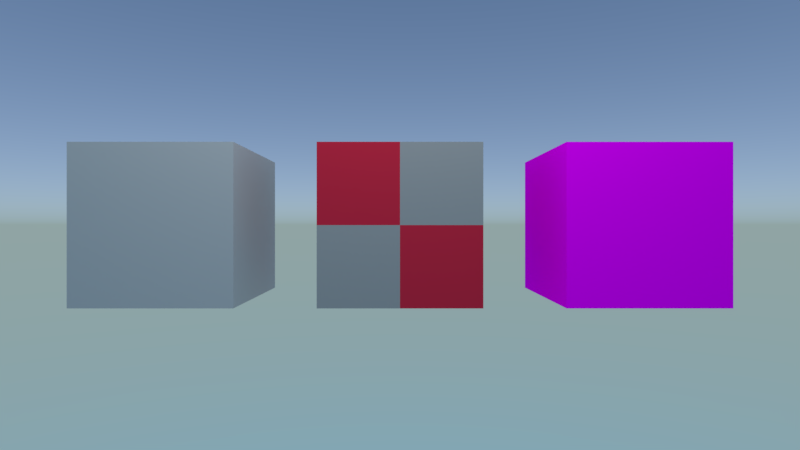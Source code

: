 # Source: material_params.blend  (saved by Blender 3.3.6; exported with 4.5.12 LTS)
import bpy
from mathutils import Matrix  # noqa: F401  (used for matrix-valued properties, if any)

bpy.ops.wm.read_factory_settings(use_empty=True)
scene = bpy.context.scene
scene.name = 'Scene'

# ---- collections
col_collection_1 = bpy.data.collections.new('Collection 1'); scene.collection.children.link(col_collection_1)

# ---- materials (node trees are filled in below, after node groups)
mat_material_2 = bpy.data.materials.new('Material.2')
mat_material_2.alpha_threshold = 0.0
mat_material_2.use_transparent_shadow = False
mat_material_2.roughness = 0.5
mat_material_2.line_color = (0.0, 0.0, 0.0, 1.0)
mat_material_1 = bpy.data.materials.new('Material.1')
mat_material_1.alpha_threshold = 0.0
mat_material_1.use_transparent_shadow = False
mat_material_1.roughness = 0.5
mat_material_1.line_color = (0.0, 0.0, 0.0, 1.0)
mat_material_3 = bpy.data.materials.new('Material.3')
mat_material_3.alpha_threshold = 0.0
mat_material_3.use_transparent_shadow = False
mat_material_3.roughness = 0.5
mat_material_3.line_color = (0.0, 0.0, 0.0, 1.0)

# ---- material node trees
mat_material_2.use_nodes = True; mat_material_2.node_tree.nodes.clear()
_N = mat_material_2.node_tree.nodes; _L = mat_material_2.node_tree.links
n0 = _N.new('ShaderNodeValue'); n0.name = 'Value'; n0.location = (-300, 200)
n0.outputs[0].default_value = 2.0
n1 = _N.new('ShaderNodeTexChecker'); n1.name = 'Checker Texture'; n1.location = (-120, 200)
n1.inputs[1].default_value = (0.624, 0.02416, 0.05613, 1.0)
n1.inputs[2].default_value = (0.3515, 0.3515, 0.3515, 1.0)
n2 = _N.new('ShaderNodeBsdfDiffuse'); n2.name = 'Diffuse BSDF'; n2.location = (60, 200)
n3 = _N.new('ShaderNodeOutputMaterial'); n3.name = 'Material Output'; n3.location = (240, 200)
_L.new(n2.outputs[0], n3.inputs[0])
_L.new(n1.outputs[0], n2.inputs[0])
_L.new(n0.outputs[0], n1.inputs[3])
n3.is_active_output = True
mat_material_1.use_nodes = True; mat_material_1.node_tree.nodes.clear()
_N = mat_material_1.node_tree.nodes; _L = mat_material_1.node_tree.links
n0 = _N.new('ShaderNodeOutputMaterial'); n0.name = 'Material Output'; n0.location = (300, 400)
n1 = _N.new('ShaderNodeBsdfDiffuse'); n1.name = 'Diffuse BSDF'; n1.location = (100, 400)
n2 = _N.new('ShaderNodeRGB'); n2.name = 'RGB'; n2.location = (-100, 400)
n2.outputs[0].default_value = (0.4919, 0.4919, 0.4919, 1.0)
_L.new(n1.outputs[0], n0.inputs[0])
_L.new(n2.outputs[0], n1.inputs[0])
n0.is_active_output = True
mat_material_3.use_nodes = True; mat_material_3.node_tree.nodes.clear()
_N = mat_material_3.node_tree.nodes; _L = mat_material_3.node_tree.links
n0 = _N.new('ShaderNodeTexImage'); n0.name = 'Image Texture'; n0.location = (-200, 300)
n0.width = 209
n1 = _N.new('ShaderNodeBsdfDiffuse'); n1.name = 'Diffuse BSDF'; n1.location = (80, 300)
n2 = _N.new('ShaderNodeOutputMaterial'); n2.name = 'Material Output'; n2.location = (300, 300)
_L.new(n1.outputs[0], n2.inputs[0])
_L.new(n0.outputs[0], n1.inputs[0])
n2.is_active_output = True

# ---- world
world_world = bpy.data.worlds.new('World'); scene.world = world_world
world_world.use_nodes = True; world_world.node_tree.nodes.clear()
_N = world_world.node_tree.nodes; _L = world_world.node_tree.links
n0 = _N.new('ShaderNodeOutputWorld'); n0.name = 'World Output'; n0.location = (300, 300)
n1 = _N.new('ShaderNodeBackground'); n1.name = 'Background'; n1.location = (10, 300)
n1.inputs[1].default_value = 2.0
n2 = _N.new('ShaderNodeTexSky'); n2.name = 'Sky Texture'; n2.location = (-190, 280)
n2.sky_type = 'HOSEK_WILKIE'
_L.new(n1.outputs[0], n0.inputs[0])
_L.new(n2.outputs[0], n1.inputs[0])
n0.is_active_output = True
world_world.color = (0.05088, 0.05088, 0.05088)
world_world.use_sun_shadow = False
world_world.sun_shadow_jitter_overblur = 0.0
world_world.cycles.sampling_method = 'MANUAL'

# ---- cameras
cam_camera = bpy.data.cameras.new('Camera')
cam_camera.clip_end = 100.0
cam_camera.lens = 20.0
cam_camera.sensor_width = 32.0
cam_camera.sensor_height = 18.0
cam_camera.ortho_scale = 7.314
cam_camera.dof.focus_distance = 0.0
cam_camera.dof.aperture_fstop = 128.0

# ---- lights
light_point = bpy.data.lights.new('Point', 'POINT')
light_point.transmission_factor = 0.0
light_point.energy = 1000.0
light_point.shadow_soft_size = 0.25
light_point.shadow_maximum_resolution = 0.006
light_point.use_absolute_resolution = True

# ---- meshes
me_cube_002 = bpy.data.meshes.new('Cube.002')
me_cube_002.from_pydata([(1.0, 1.0, -1.0), (1.0, -1.0, -1.0), (-1.0, -1.0, -1.0), (-1.0, 1.0, -1.0), (1.0, 1.0, 1.0), (1.0, -1.0, 1.0), (-1.0, -1.0, 1.0), (-1.0, 1.0, 1.0)], [], [(0, 1, 2, 3), (4, 7, 6, 5), (0, 4, 5, 1), (1, 5, 6, 2), (2, 6, 7, 3), (4, 0, 3, 7)])
_uv = me_cube_002.uv_layers.new(name='UVMap')
_uv.uv.foreach_set('vector', [1.0, 0.0, 1.0, 1.0, 0.0, 1.0, 0.0, 0.0, 1.0, 0.0, 1.0, 1.0, 0.0, 1.0, 0.0, 0.0, 1.0, 0.0, 1.0, 1.0, 0.0, 1.0, 0.0, 0.0, 1.0, 0.0, 1.0, 1.0, 0.0, 1.0, 0.0, 0.0, 1.0, 0.0, 1.0, 1.0, 0.0, 1.0, 0.0, 0.0, 1.0, 0.0, 1.0, 1.0, 0.0, 1.0, 0.0, 0.0])
me_cube_002.materials.append(mat_material_2)
me_cube_002.use_remesh_preserve_volume = False
me_cube_002.use_remesh_preserve_attributes = False
me_cube_002.use_mirror_vertex_groups = False
me_cube_002.update()
me_cube_001 = bpy.data.meshes.new('Cube.001')
me_cube_001.from_pydata([(1.0, 1.0, -1.0), (1.0, -1.0, -1.0), (-1.0, -1.0, -1.0), (-1.0, 1.0, -1.0), (1.0, 1.0, 1.0), (1.0, -1.0, 1.0), (-1.0, -1.0, 1.0), (-1.0, 1.0, 1.0)], [], [(0, 1, 2, 3), (4, 7, 6, 5), (0, 4, 5, 1), (1, 5, 6, 2), (2, 6, 7, 3), (4, 0, 3, 7)])
_uv = me_cube_001.uv_layers.new(name='UVMap')
_uv.uv.foreach_set('vector', [1.0, 0.0, 1.0, 1.0, 0.0, 1.0, 0.0, 0.0, 1.0, 0.0, 1.0, 1.0, 0.0, 1.0, 0.0, 0.0, 1.0, 0.0, 1.0, 1.0, 0.0, 1.0, 0.0, 0.0, 1.0, 0.0, 1.0, 1.0, 0.0, 1.0, 0.0, 0.0, 1.0, 0.0, 1.0, 1.0, 0.0, 1.0, 0.0, 0.0, 1.0, 0.0, 1.0, 1.0, 0.0, 1.0, 0.0, 0.0])
me_cube_001.materials.append(mat_material_1)
me_cube_001.use_remesh_preserve_volume = False
me_cube_001.use_remesh_preserve_attributes = False
me_cube_001.use_mirror_vertex_groups = False
me_cube_001.update()
me_cube_003 = bpy.data.meshes.new('Cube.003')
me_cube_003.from_pydata([(1.0, 1.0, -1.0), (1.0, -1.0, -1.0), (-1.0, -1.0, -1.0), (-1.0, 1.0, -1.0), (1.0, 1.0, 1.0), (1.0, -1.0, 1.0), (-1.0, -1.0, 1.0), (-1.0, 1.0, 1.0)], [], [(0, 1, 2, 3), (4, 7, 6, 5), (0, 4, 5, 1), (1, 5, 6, 2), (2, 6, 7, 3), (4, 0, 3, 7)])
_uv = me_cube_003.uv_layers.new(name='UVMap')
_uv.uv.foreach_set('vector', [1.0, 0.0, 1.0, 1.0, 0.0, 1.0, 0.0, 0.0, 1.0, 0.0, 1.0, 1.0, 0.0, 1.0, 0.0, 0.0, 1.0, 0.0, 1.0, 1.0, 0.0, 1.0, 0.0, 0.0, 1.0, 0.0, 1.0, 1.0, 0.0, 1.0, 0.0, 0.0, 1.0, 0.0, 1.0, 1.0, 0.0, 1.0, 0.0, 0.0, 1.0, 0.0, 1.0, 1.0, 0.0, 1.0, 0.0, 0.0])
me_cube_003.materials.append(mat_material_3)
me_cube_003.use_remesh_preserve_volume = False
me_cube_003.use_remesh_preserve_attributes = False
me_cube_003.use_mirror_vertex_groups = False
me_cube_003.update()

# ---- objects
ob_point = bpy.data.objects.new('Point', light_point)
ob_cube_002 = bpy.data.objects.new('Cube.002', me_cube_002)
ob_camera = bpy.data.objects.new('Camera', cam_camera)
ob_cube_001 = bpy.data.objects.new('Cube.001', me_cube_001)
ob_cube_003 = bpy.data.objects.new('Cube.003', me_cube_003)

# ---- transforms, parenting, visibility, modifiers, constraints
ob_point.location = (0.0, -3.0, 6.0)
ob_cube_002.location = (0.0, 0.0, 0.0)
ob_cube_002.lock_rotations_4d = False
ob_cube_002.empty_display_type = 'ARROWS'
ob_cube_002.lineart.crease_threshold = 0.0
ob_camera.location = (0.0, -7.0, 0.0)
ob_camera.rotation_euler = (1.571, -0.0, 0.0)
ob_camera.lock_rotations_4d = False
ob_camera.empty_display_type = 'ARROWS'
ob_camera.color = (0.0, 0.0, 0.0, 0.0)
ob_camera.display_type = 'WIRE'
ob_camera.lineart.crease_threshold = 0.0
ob_cube_001.location = (-3.0, 0.0, 0.0)
ob_cube_001.lock_rotations_4d = False
ob_cube_001.empty_display_type = 'ARROWS'
ob_cube_001.lineart.crease_threshold = 0.0
ob_cube_003.location = (3.0, 0.0, 0.0)
ob_cube_003.lock_rotations_4d = False
ob_cube_003.empty_display_type = 'ARROWS'
ob_cube_003.lineart.crease_threshold = 0.0

# ---- collection membership
scene.collection.objects.link(ob_point)
col_collection_1.objects.link(ob_cube_002)
col_collection_1.objects.link(ob_camera)
col_collection_1.objects.link(ob_cube_001)
col_collection_1.objects.link(ob_cube_003)

# ---- scene / render settings (as saved in the file)
scene.camera = ob_camera
scene.frame_start = 1; scene.frame_end = 250; scene.frame_set(1)
scene.render.engine = 'BLENDER_EEVEE_NEXT'
scene.render.resolution_percentage = 50
scene.render.dither_intensity = 0.0
scene.render.motion_blur_shutter = 1.0
scene.cycles.use_denoising = False
scene.cycles.samples = 128
scene.cycles.sampling_pattern = 'TABULATED_SOBOL'
scene.cycles.use_adaptive_sampling = False
scene.cycles.use_light_tree = False
scene.cycles.blur_glossy = 0.0
scene.cycles.sample_clamp_indirect = 0.0
scene.view_settings.view_transform = 'Standard'
bpy.context.view_layer.update()
